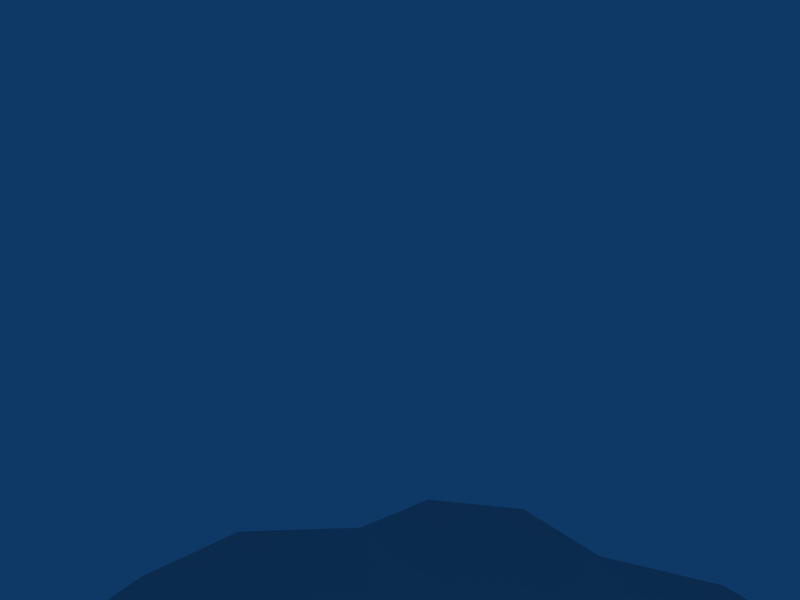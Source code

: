 # Source: podium_v3.blend  (saved by Blender 2.49.0; exported with 4.5.12 LTS)
import bpy
from mathutils import Matrix  # noqa: F401  (used for matrix-valued properties, if any)

bpy.ops.wm.read_factory_settings(use_empty=True)
scene = bpy.context.scene
scene.name = 'Scene'

# ---- collections
col_collection_1 = bpy.data.collections.new('Collection 1'); scene.collection.children.link(col_collection_1)

# ---- materials (node trees are filled in below, after node groups)
mat_material = bpy.data.materials.new('Material')
mat_material.alpha_threshold = 0.0
mat_material.roughness = 0.5
mat_material.line_color = (0.0, 0.0, 0.0, 1.0)

# ---- material node trees

# ---- world
world_world = bpy.data.worlds.new('World'); scene.world = world_world
world_world.color = (0.05656, 0.2208, 0.4)
world_world.use_sun_shadow = False
world_world.sun_shadow_jitter_overblur = 0.0
world_world.cycles.sampling_method = 'MANUAL'
world_world.cycles.sample_map_resolution = 256

# ---- cameras
cam_camera = bpy.data.cameras.new('Camera')
cam_camera.passepartout_alpha = 0.2
cam_camera.clip_end = 100.0
cam_camera.lens = 35.0
cam_camera.ortho_scale = 7.314
cam_camera.show_passepartout = False
cam_camera.show_safe_areas = True
cam_camera.dof.focus_distance = 0.0
cam_camera.dof.aperture_fstop = 128.0

# ---- lights
light_spot = bpy.data.lights.new('Spot', 'POINT')
light_spot.transmission_factor = 0.0
light_spot.cutoff_distance = 30.0
light_spot.energy = 100.0
light_spot.shadow_buffer_clip_start = 1.001
light_spot.shadow_soft_size = 1.0
light_spot.shadow_maximum_resolution = 0.006
light_spot.use_absolute_resolution = True
light_spot.cycles.use_multiple_importance_sampling = False

# ---- meshes
me_cube = bpy.data.meshes.new('Cube')
me_cube.from_pydata([(12.78, 9.033, 1.637), (15.61, 9.024, 1.637), (17.95, 4.72, 1.637), (18.01, 0.1015, 1.637), (15.64, -4.517, 1.637), (15.61, -8.821, 1.637), (12.78, -12.52, 1.637), (9.082, -13.36, 1.637), (4.778, -17.14, 1.637), (0.1593, -17.74, 1.637), (-4.46, -17.14, 1.637), (-8.764, -13.36, 1.637), (-12.46, -12.52, 1.637), (-15.3, -8.821, 1.637), (-15.32, -4.517, 1.637), (-17.69, 0.1015, 1.637), (-17.63, 4.72, 1.637), (-15.3, 9.024, 1.637), (-12.46, 9.033, 1.637), (-11.06, 12.65, 1.637), (-4.46, 17.22, 1.637), (0.1593, 17.83, 1.637), (4.778, 17.22, 1.637), (11.38, 12.65, 1.637), (11.24, 7.897, 4.552), (13.73, 7.89, 4.552), (15.78, 4.11, 4.552), (15.83, 0.0531, 4.552), (13.75, -4.004, 4.552), (13.73, -7.784, 4.552), (11.24, -11.03, 4.552), (7.996, -11.77, 4.552), (4.216, -15.09, 4.552), (0.1593, -15.62, 4.552), (-3.897, -15.09, 4.552), (-7.678, -11.77, 4.552), (-10.92, -11.03, 4.552), (-13.41, -7.784, 4.552), (-13.44, -4.004, 4.552), (-15.51, 0.05314, 4.552), (-15.47, 4.11, 4.552), (-13.41, 7.89, 4.552), (-10.92, 7.898, 4.552), (-9.693, 11.08, 4.552), (-3.897, 15.09, 4.552), (0.1594, 15.62, 4.552), (4.216, 15.09, 4.552), (10.01, 11.08, 4.552), (6.648, 6.913, 4.571), (9.081, 2.699, 4.571), (9.081, -2.168, 4.571), (6.648, -6.382, 4.571), (2.433, -8.816, 4.571), (-2.433, -8.816, 4.571), (-6.648, -6.382, 4.571), (-9.081, -2.168, 4.571), (-9.081, 2.699, 4.571), (-6.648, 6.913, 4.571), (-2.433, 9.347, 4.571), (2.433, 9.347, 4.571), (6.226, 6.491, 5.292), (8.504, 2.544, 5.292), (8.504, -2.013, 5.292), (6.226, -5.96, 5.292), (2.279, -8.239, 5.292), (-2.279, -8.239, 5.292), (-6.226, -5.96, 5.292), (-8.504, -2.013, 5.292), (-8.504, 2.544, 5.292), (-6.226, 6.491, 5.292), (-2.279, 8.77, 5.292), (2.279, 8.77, 5.292), (12.78, 9.033, 0.09771), (15.61, 9.024, 0.09771), (17.95, 4.72, 0.09771), (18.01, 0.1015, 0.09771), (15.64, -4.517, 0.09771), (15.61, -8.821, 0.09771), (12.78, -12.52, 0.09771), (9.082, -13.36, 0.09771), (4.778, -17.14, 0.09771), (0.1593, -17.74, 0.09771), (-4.46, -17.14, 0.09771), (-8.764, -13.36, 0.09771), (-12.46, -12.52, 0.09771), (-15.3, -8.821, 0.09771), (-15.32, -4.517, 0.09771), (-17.69, 0.1015, 0.09771), (-17.63, 4.72, 0.09771), (-15.3, 9.024, 0.09771), (-12.46, 9.033, 0.09771), (-11.06, 12.65, 0.09771), (-4.46, 17.22, 0.09771), (0.1593, 17.83, 0.09771), (4.778, 17.22, 0.09771), (11.38, 12.65, 0.09771), (1.916, 2.122, -3.827), (2.641, 0.8658, -3.827), (2.641, -0.585, -3.827), (1.916, -1.841, -3.827), (0.6594, -2.567, -3.827), (-0.7913, -2.567, -3.827), (-2.048, -1.841, -3.827), (-2.773, -0.585, -3.827), (-2.773, 0.8658, -3.827), (-2.048, 2.122, -3.827), (-0.7913, 2.848, -3.827), (0.6594, 2.848, -3.827), (2.741, 2.947, 0.09293), (3.768, 1.168, 0.09293), (3.768, -0.8869, 0.09293), (2.741, -2.666, 0.09293), (0.9614, -3.694, 0.09293), (-1.093, -3.694, 0.09293), (-2.873, -2.666, 0.09293), (-3.9, -0.8869, 0.09293), (-3.9, 1.168, 0.09293), (-2.873, 2.947, 0.09293), (-1.093, 3.975, 0.09293), (0.9614, 3.975, 0.09293), (2.641, 0.8658, -5.028), (1.916, 2.122, -5.028), (2.641, -0.585, -5.028), (1.916, -1.841, -5.028), (0.6594, -2.567, -5.028), (-0.7913, -2.567, -5.028), (-2.048, -1.841, -5.028), (-2.773, -0.585, -5.028), (-2.773, 0.8658, -5.028), (-2.048, 2.122, -5.028), (-0.7913, 2.848, -5.028), (0.6594, 2.848, -5.028), (0.8933, 3.721, -5.63), (-1.025, 3.721, -5.63), (-2.687, 2.761, -5.63), (-3.646, 1.1, -5.63), (-3.646, -0.8189, -5.63), (-2.687, -2.48, -5.63), (-1.025, -3.44, -5.63), (0.8933, -3.44, -5.63), (2.555, -2.48, -5.63), (3.514, -0.8189, -5.63), (2.555, 2.761, -5.63), (3.514, 1.1, -5.63), (3.514, 1.1, -7.597), (2.555, 2.761, -7.597), (3.514, -0.8189, -7.597), (2.555, -2.48, -7.597), (0.8933, -3.44, -7.597), (-1.025, -3.44, -7.597), (-2.687, -2.48, -7.597), (-3.646, -0.8189, -7.597), (-3.646, 1.1, -7.597), (-2.687, 2.761, -7.597), (-1.025, 3.721, -7.597), (0.8933, 3.721, -7.597), (0.6505, 2.814, -8.48), (-0.7824, 2.814, -8.48), (-2.023, 2.098, -8.48), (-2.74, 0.8569, -8.48), (-2.74, -0.576, -8.48), (-2.023, -1.817, -8.48), (-0.7824, -2.533, -8.48), (0.6505, -2.533, -8.48), (1.891, -1.817, -8.48), (2.608, -0.576, -8.48), (1.891, 2.098, -8.48), (2.608, 0.8569, -8.48)], [], [(0, 24, 25, 1), (1, 25, 26, 2), (2, 26, 27, 3), (3, 27, 28, 4), (4, 28, 29, 5), (5, 29, 30, 6), (6, 30, 31, 7), (7, 31, 32, 8), (8, 32, 33, 9), (9, 33, 34, 10), (10, 34, 35, 11), (11, 35, 36, 12), (12, 36, 37, 13), (13, 37, 38, 14), (14, 38, 39, 15), (15, 39, 40, 16), (16, 40, 41, 17), (17, 41, 42, 18), (18, 42, 43, 19), (19, 43, 44, 20), (20, 44, 45, 21), (21, 45, 46, 22), (22, 46, 47, 23), (24, 0, 23, 47), (48, 60, 61, 49), (49, 61, 62, 50), (50, 62, 63, 51), (51, 63, 64, 52), (52, 64, 65, 53), (53, 65, 66, 54), (54, 66, 67, 55), (55, 67, 68, 56), (56, 68, 69, 57), (57, 69, 70, 58), (58, 70, 71, 59), (59, 71, 60, 48), (33, 53, 34), (33, 52, 53), (32, 52, 33), (31, 51, 52, 32), (30, 51, 31), (29, 50, 51, 30), (28, 50, 29), (34, 53, 54, 35), (35, 54, 36), (36, 54, 55, 37), (37, 55, 38), (27, 49, 50, 28), (38, 55, 56, 39), (26, 49, 27), (39, 56, 40), (24, 26, 25), (40, 42, 41), (24, 48, 49, 26), (40, 56, 57, 42), (24, 47, 48), (42, 57, 43), (46, 59, 48, 47), (43, 57, 58, 44), (45, 59, 46), (44, 58, 45), (45, 58, 59), (0, 1, 73, 72), (1, 2, 74, 73), (2, 3, 75, 74), (3, 4, 76, 75), (4, 5, 77, 76), (5, 6, 78, 77), (6, 7, 79, 78), (7, 8, 80, 79), (8, 9, 81, 80), (9, 10, 82, 81), (10, 11, 83, 82), (11, 12, 84, 83), (12, 13, 85, 84), (13, 14, 86, 85), (14, 15, 87, 86), (15, 16, 88, 87), (16, 17, 89, 88), (17, 18, 90, 89), (18, 19, 91, 90), (19, 20, 92, 91), (20, 21, 93, 92), (21, 22, 94, 93), (22, 23, 95, 94), (23, 0, 72, 95), (64, 71, 70, 65), (65, 70, 69, 66), (66, 69, 68, 67), (60, 71, 64, 63), (60, 63, 62, 61), (96, 108, 109, 97), (97, 109, 110, 98), (98, 110, 111, 99), (99, 111, 112, 100), (100, 112, 113, 101), (101, 113, 114, 102), (102, 114, 115, 103), (103, 115, 116, 104), (104, 116, 117, 105), (105, 117, 118, 106), (106, 118, 119, 107), (107, 119, 108, 96), (96, 97, 120, 121), (97, 98, 122, 120), (98, 99, 123, 122), (99, 100, 124, 123), (100, 101, 125, 124), (101, 102, 126, 125), (102, 103, 127, 126), (103, 104, 128, 127), (104, 105, 129, 128), (105, 106, 130, 129), (106, 107, 131, 130), (107, 96, 121, 131), (81, 82, 113), (80, 81, 112), (81, 113, 112), (79, 80, 112, 111), (82, 83, 114, 113), (78, 79, 111, 110), (83, 84, 115, 114), (77, 78, 110), (84, 85, 115), (76, 77, 110, 109), (85, 86, 116, 115), (75, 76, 109), (86, 87, 116), (74, 75, 109, 108), (87, 88, 117, 116), (72, 73, 74), (88, 89, 90), (88, 90, 118, 117), (72, 74, 108, 119), (72, 119, 95), (90, 91, 118), (91, 92, 118), (94, 95, 119), (92, 93, 118), (93, 94, 119), (93, 119, 118), (131, 121, 142, 132), (130, 131, 132, 133), (129, 130, 133, 134), (128, 129, 134, 135), (127, 128, 135, 136), (126, 127, 136, 137), (125, 126, 137, 138), (124, 125, 138, 139), (123, 124, 139, 140), (122, 123, 140, 141), (120, 122, 141, 143), (121, 120, 143, 142), (142, 143, 144, 145), (143, 141, 146, 144), (141, 140, 147, 146), (140, 139, 148, 147), (139, 138, 149, 148), (138, 137, 150, 149), (137, 136, 151, 150), (136, 135, 152, 151), (135, 134, 153, 152), (134, 133, 154, 153), (133, 132, 155, 154), (132, 142, 145, 155), (155, 145, 166, 156), (154, 155, 156, 157), (153, 154, 157, 158), (152, 153, 158, 159), (151, 152, 159, 160), (150, 151, 160, 161), (149, 150, 161, 162), (148, 149, 162, 163), (147, 148, 163, 164), (146, 147, 164, 165), (144, 146, 165, 167), (145, 144, 167, 166), (163, 162, 157, 156), (166, 164, 163, 156), (162, 161, 158, 157), (161, 160, 159, 158), (167, 165, 164, 166)])
me_cube.polygons.foreach_set('use_smooth', [True] * 182)
_uv = me_cube.uv_layers.new(name='UVTex')
_uv.uv.foreach_set('vector', [0.7223, 0.9033, 0.6942, 0.8374, 0.6607, 0.8761, 0.6842, 0.9474, 0.6842, 0.9474, 0.6607, 0.8761, 0.5761, 0.9014, 0.5877, 0.9762, 0.5877, 0.9762, 0.5761, 0.9014, 0.4927, 0.901, 0.4928, 0.9757, 0.4928, 0.9757, 0.4927, 0.901, 0.4028, 0.8746, 0.3905, 0.9456, 0.3905, 0.9456, 0.4028, 0.8746, 0.3252, 0.8724, 0.3021, 0.9431, 0.3021, 0.9431, 0.3252, 0.8724, 0.2479, 0.8393, 0.2141, 0.9054, 0.2141, 0.9054, 0.2479, 0.8393, 0.2003, 0.7902, 0.1599, 0.8495, 0.1599, 0.8495, 0.2003, 0.7902, 0.1112, 0.7378, 0.05845, 0.7899, 0.05845, 0.7899, 0.1112, 0.7378, 0.05711, 0.6734, -0.003125, 0.7166, -0.003125, 0.7166, 0.05711, 0.6734, 0.1112, 0.7378, 0.05845, 0.7899, 0.05845, 0.7899, 0.1112, 0.7378, 0.2003, 0.7902, 0.1599, 0.8495, 0.1599, 0.8495, 0.2003, 0.7902, 0.2479, 0.8393, 0.2141, 0.9054, 0.2141, 0.9054, 0.2479, 0.8393, 0.3252, 0.8724, 0.3021, 0.9431, 0.3021, 0.9431, 0.3252, 0.8724, 0.4028, 0.8746, 0.3905, 0.9456, 0.3905, 0.9456, 0.4028, 0.8746, 0.4927, 0.901, 0.4928, 0.9757, 0.4928, 0.9757, 0.4927, 0.901, 0.5761, 0.9014, 0.5877, 0.9762, 0.5877, 0.9762, 0.5761, 0.9014, 0.6607, 0.8761, 0.6842, 0.9474, 0.6842, 0.9474, 0.6607, 0.8761, 0.6942, 0.8374, 0.7223, 0.9033, 0.7223, 0.9033, 0.6942, 0.8374, 0.762, 0.8196, 0.7995, 0.883, 0.7995, 0.883, 0.762, 0.8196, 0.8818, 0.7382, 0.9359, 0.7904, 0.9359, 0.7904, 0.8818, 0.7382, 0.9354, 0.6734, 0.9969, 0.7166, 0.9969, 0.7166, 0.9354, 0.6734, 0.8818, 0.7382, 0.9359, 0.7904, 0.9359, 0.7904, 0.8818, 0.7382, 0.762, 0.8196, 0.7995, 0.883, 0.6942, 0.8374, 0.7223, 0.9033, 0.7995, 0.883, 0.762, 0.8196, 0.6812, 0.07319, 0.6813, 0.05308, 0.6147, 0.05308, 0.6146, 0.07319, 0.6146, 0.07319, 0.6147, 0.05308, 0.54, 0.05308, 0.5397, 0.07319, 0.5397, 0.07319, 0.54, 0.05308, 0.4653, 0.05308, 0.4653, 0.07319, 0.4653, 0.07319, 0.4653, 0.05308, 0.3987, 0.05308, 0.3988, 0.07319, 0.3988, 0.07319, 0.3987, 0.05308, 0.3475, 0.05308, 0.3476, 0.07319, 0.3476, 0.07319, 0.3475, 0.05308, 0.3987, 0.05308, 0.3988, 0.07319, 0.3988, 0.07319, 0.3987, 0.05308, 0.4653, 0.05308, 0.4653, 0.07319, 0.4653, 0.07319, 0.4653, 0.05308, 0.54, 0.05308, 0.5397, 0.07319, 0.5397, 0.07319, 0.54, 0.05308, 0.6147, 0.05308, 0.6146, 0.07319, 0.6146, 0.07319, 0.6147, 0.05308, 0.6813, 0.05308, 0.6812, 0.07319, 0.6812, 0.07319, 0.6813, 0.05308, 0.7324, 0.05308, 0.7323, 0.07319, 0.7323, 0.07319, 0.7324, 0.05308, 0.6813, 0.05308, 0.6812, 0.07319, 0.5336, 0.234, 0.4807, 0.3729, 0.4508, 0.2449, 0.5336, 0.234, 0.5801, 0.3729, 0.4807, 0.3729, 0.6164, 0.2449, 0.5801, 0.3729, 0.5336, 0.234, 0.6936, 0.3126, 0.6661, 0.4226, 0.5801, 0.3729, 0.6164, 0.2449, 0.7599, 0.3277, 0.6661, 0.4226, 0.6936, 0.3126, 0.8108, 0.394, 0.7158, 0.5086, 0.6661, 0.4226, 0.7599, 0.3277, 0.8112, 0.4711, 0.7158, 0.5086, 0.8108, 0.394, 0.4508, 0.2449, 0.4807, 0.3729, 0.3947, 0.4226, 0.3736, 0.3127, 0.3736, 0.3127, 0.3947, 0.4226, 0.3073, 0.3278, 0.3073, 0.3278, 0.3947, 0.4226, 0.345, 0.5087, 0.2565, 0.394, 0.2565, 0.394, 0.345, 0.5087, 0.2561, 0.4712, 0.8537, 0.554, 0.7158, 0.608, 0.7158, 0.5086, 0.8112, 0.4711, 0.2561, 0.4712, 0.345, 0.5087, 0.345, 0.608, 0.2136, 0.5541, 0.8527, 0.6368, 0.7158, 0.608, 0.8537, 0.554, 0.2136, 0.5541, 0.345, 0.608, 0.2147, 0.6369, 0.7599, 0.7141, 0.8527, 0.6368, 0.8108, 0.714, 0.2147, 0.6369, 0.3074, 0.7142, 0.2565, 0.714, 0.7599, 0.7141, 0.6661, 0.694, 0.7158, 0.608, 0.8527, 0.6368, 0.2147, 0.6369, 0.345, 0.608, 0.3947, 0.6941, 0.3074, 0.7142, 0.7599, 0.7141, 0.7348, 0.7791, 0.6661, 0.694, 0.3074, 0.7142, 0.3947, 0.6941, 0.3325, 0.7791, 0.6165, 0.8609, 0.5801, 0.7437, 0.6661, 0.694, 0.7348, 0.7791, 0.3325, 0.7791, 0.3947, 0.6941, 0.4807, 0.7438, 0.4509, 0.861, 0.5337, 0.8718, 0.5801, 0.7437, 0.6165, 0.8609, 0.4509, 0.861, 0.4807, 0.7438, 0.5337, 0.8718, 0.5337, 0.8718, 0.4807, 0.7438, 0.5801, 0.7437, 0.7076, 0.03263, 0.6587, 0.03263, 0.6587, 0.005736, 0.7076, 0.005736, 0.6587, 0.03263, 0.5744, 0.03263, 0.5744, 0.005736, 0.6587, 0.005736, 0.5744, 0.03263, 0.4949, 0.03263, 0.4949, 0.005737, 0.5744, 0.005736, 0.4949, 0.03263, 0.4056, 0.03263, 0.4056, 0.005737, 0.4949, 0.005737, 0.4056, 0.03263, 0.3315, 0.03263, 0.3315, 0.005739, 0.4056, 0.005737, 0.3315, 0.03263, 0.2513, 0.03264, 0.2513, 0.005741, 0.3315, 0.005739, 0.2513, 0.03264, 0.186, 0.03264, 0.186, 0.005743, 0.2513, 0.005741, 0.186, 0.03264, 0.08742, 0.03264, 0.08742, 0.005745, 0.186, 0.005743, 0.08742, 0.03264, 0.007214, 0.03264, 0.007213, 0.005746, 0.08742, 0.005745, 0.007215, 0.005601, 0.08742, 0.005608, 0.08742, 0.03251, 0.007213, 0.0325, 0.08742, 0.005608, 0.186, 0.005617, 0.186, 0.03251, 0.08742, 0.03251, 0.186, 0.005617, 0.2513, 0.005622, 0.2513, 0.03252, 0.186, 0.03251, 0.2513, 0.005622, 0.3315, 0.005627, 0.3315, 0.03252, 0.2513, 0.03252, 0.3315, 0.005627, 0.4056, 0.005631, 0.4056, 0.03253, 0.3315, 0.03252, 0.4056, 0.005631, 0.4949, 0.005632, 0.4949, 0.03253, 0.4056, 0.03253, 0.4949, 0.005632, 0.5745, 0.005632, 0.5745, 0.03253, 0.4949, 0.03253, 0.5745, 0.005632, 0.6588, 0.00563, 0.6588, 0.03253, 0.5745, 0.03253, 0.6588, 0.00563, 0.7076, 0.005628, 0.7076, 0.03252, 0.6588, 0.03253, 0.7076, 0.005628, 0.7744, 0.005623, 0.7744, 0.03252, 0.7076, 0.03252, 0.7744, 0.005623, 0.9126, 0.005609, 0.9126, 0.03251, 0.7744, 0.03252, 0.9126, 0.005609, 0.9928, 0.005601, 0.9928, 0.0325, 0.9126, 0.03251, 0.9928, 0.03263, 0.9126, 0.03263, 0.9126, 0.005734, 0.9928, 0.005734, 0.9126, 0.03263, 0.7744, 0.03263, 0.7744, 0.005735, 0.9126, 0.005734, 0.7744, 0.03263, 0.7076, 0.03263, 0.7076, 0.005736, 0.7744, 0.005735, 0.4158, 0.4451, 0.6865, 0.6013, 0.6446, 0.6738, 0.3739, 0.5176, 0.3739, 0.5176, 0.6446, 0.6738, 0.5721, 0.7157, 0.3739, 0.6013, 0.3739, 0.6013, 0.5721, 0.7157, 0.4883, 0.7157, 0.4158, 0.6738, 0.6865, 0.5176, 0.6865, 0.6013, 0.4158, 0.4451, 0.4883, 0.4032, 0.6865, 0.5176, 0.4883, 0.4032, 0.5721, 0.4032, 0.6446, 0.4451, 0.2449, 0.2039, 0.2741, 0.3089, 0.321, 0.3089, 0.278, 0.2039, 0.278, 0.2039, 0.321, 0.3089, 0.2741, 0.3089, 0.2449, 0.2039, 0.2449, 0.2039, 0.2741, 0.3089, 0.2277, 0.3089, 0.2121, 0.2039, 0.2121, 0.2039, 0.2277, 0.3089, 0.1746, 0.3089, 0.1746, 0.2039, 0.1746, 0.2039, 0.1746, 0.3089, 0.1214, 0.3089, 0.137, 0.2039, 0.137, 0.2039, 0.1214, 0.3089, 0.07498, 0.3089, 0.1043, 0.2039, 0.1043, 0.2039, 0.07498, 0.3089, 0.02808, 0.3089, 0.07114, 0.2039, 0.07114, 0.2039, 0.02808, 0.3089, 0.07498, 0.3089, 0.1043, 0.2039, 0.1043, 0.2039, 0.07498, 0.3089, 0.1214, 0.3089, 0.137, 0.2039, 0.137, 0.2039, 0.1214, 0.3089, 0.1746, 0.3089, 0.1746, 0.2039, 0.1746, 0.2039, 0.1746, 0.3089, 0.2277, 0.3089, 0.2121, 0.2039, 0.2121, 0.2039, 0.2277, 0.3089, 0.2741, 0.3089, 0.2449, 0.2039, 0.2449, 0.2039, 0.278, 0.2039, 0.278, 0.1718, 0.2449, 0.1718, 0.278, 0.2039, 0.2449, 0.2039, 0.2449, 0.1718, 0.278, 0.1718, 0.2449, 0.2039, 0.2121, 0.2039, 0.2121, 0.1718, 0.2449, 0.1718, 0.2121, 0.2039, 0.1746, 0.2039, 0.1746, 0.1718, 0.2121, 0.1718, 0.1746, 0.2039, 0.137, 0.2039, 0.137, 0.1718, 0.1746, 0.1718, 0.137, 0.2039, 0.1043, 0.2039, 0.1043, 0.1718, 0.137, 0.1718, 0.1043, 0.2039, 0.07114, 0.2039, 0.07114, 0.1718, 0.1043, 0.1718, 0.07114, 0.2039, 0.1043, 0.2039, 0.1043, 0.1718, 0.07114, 0.1718, 0.1043, 0.2039, 0.137, 0.2039, 0.137, 0.1718, 0.1043, 0.1718, 0.137, 0.2039, 0.1746, 0.2039, 0.1746, 0.1718, 0.137, 0.1718, 0.1746, 0.2039, 0.2121, 0.2039, 0.2121, 0.1718, 0.1746, 0.1718, 0.2121, 0.2039, 0.2449, 0.2039, 0.2449, 0.1718, 0.2121, 0.1718, 0.8504, 0.3412, 0.8127, 0.3361, 0.8407, 0.2262, 0.8882, 0.3364, 0.8504, 0.3412, 0.8576, 0.2263, 0.8504, 0.3412, 0.8407, 0.2262, 0.8576, 0.2263, 0.9236, 0.3056, 0.8882, 0.3364, 0.8576, 0.2263, 0.8722, 0.218, 0.8127, 0.3361, 0.7776, 0.305, 0.8262, 0.2178, 0.8407, 0.2262, 0.9538, 0.2989, 0.9236, 0.3056, 0.8722, 0.218, 0.8806, 0.2035, 0.7776, 0.305, 0.7474, 0.298, 0.8179, 0.2032, 0.8262, 0.2178, 0.9771, 0.2688, 0.9538, 0.2989, 0.8806, 0.2035, 0.7474, 0.298, 0.7244, 0.2676, 0.8179, 0.2032, 0.9775, 0.2336, 0.9771, 0.2688, 0.8806, 0.2035, 0.8807, 0.1867, 0.7244, 0.2676, 0.7243, 0.2324, 0.818, 0.1863, 0.8179, 0.2032, 0.9969, 0.1959, 0.9775, 0.2336, 0.8807, 0.1867, 0.7243, 0.2324, 0.7051, 0.1945, 0.818, 0.1863, 0.9966, 0.1582, 0.9969, 0.1959, 0.8807, 0.1867, 0.8724, 0.172, 0.7051, 0.1945, 0.7058, 0.1567, 0.8264, 0.1718, 0.818, 0.1863, 0.9546, 0.1227, 0.9777, 0.1229, 0.9966, 0.1582, 0.7058, 0.1567, 0.7251, 0.1216, 0.7483, 0.1217, 0.7058, 0.1567, 0.7483, 0.1217, 0.841, 0.1635, 0.8264, 0.1718, 0.9546, 0.1227, 0.9966, 0.1582, 0.8724, 0.172, 0.8578, 0.1636, 0.9546, 0.1227, 0.8578, 0.1636, 0.9433, 0.09307, 0.7483, 0.1217, 0.7599, 0.0921, 0.841, 0.1635, 0.7599, 0.0921, 0.814, 0.05507, 0.841, 0.1635, 0.8896, 0.05546, 0.9433, 0.09307, 0.8578, 0.1636, 0.814, 0.05507, 0.8518, 0.05029, 0.841, 0.1635, 0.8518, 0.05029, 0.8896, 0.05546, 0.8578, 0.1636, 0.8518, 0.05029, 0.8578, 0.1636, 0.841, 0.1635, 0.2121, 0.1718, 0.2449, 0.1718, 0.2675, 0.1397, 0.2242, 0.1397, 0.1746, 0.1718, 0.2121, 0.1718, 0.2242, 0.1397, 0.1746, 0.1397, 0.137, 0.1718, 0.1746, 0.1718, 0.1746, 0.1397, 0.1249, 0.1397, 0.1043, 0.1718, 0.137, 0.1718, 0.1249, 0.1397, 0.08158, 0.1397, 0.07114, 0.1718, 0.1043, 0.1718, 0.08158, 0.1397, 0.03779, 0.1397, 0.1043, 0.1718, 0.07114, 0.1718, 0.03779, 0.1397, 0.08158, 0.1397, 0.137, 0.1718, 0.1043, 0.1718, 0.08158, 0.1397, 0.1249, 0.1397, 0.1746, 0.1718, 0.137, 0.1718, 0.1249, 0.1397, 0.1746, 0.1397, 0.2121, 0.1718, 0.1746, 0.1718, 0.1746, 0.1397, 0.2242, 0.1397, 0.2449, 0.1718, 0.2121, 0.1718, 0.2242, 0.1397, 0.2675, 0.1397, 0.278, 0.1718, 0.2449, 0.1718, 0.2675, 0.1397, 0.3113, 0.1397, 0.2449, 0.1718, 0.278, 0.1718, 0.3113, 0.1397, 0.2675, 0.1397, 0.2675, 0.1397, 0.3113, 0.1397, 0.3113, 0.087, 0.2675, 0.087, 0.3113, 0.1397, 0.2675, 0.1397, 0.2675, 0.087, 0.3113, 0.087, 0.2675, 0.1397, 0.2242, 0.1397, 0.2242, 0.087, 0.2675, 0.087, 0.2242, 0.1397, 0.1746, 0.1397, 0.1746, 0.087, 0.2242, 0.087, 0.1746, 0.1397, 0.1249, 0.1397, 0.1249, 0.087, 0.1746, 0.087, 0.1249, 0.1397, 0.08158, 0.1397, 0.08158, 0.087, 0.1249, 0.087, 0.08158, 0.1397, 0.03779, 0.1397, 0.03779, 0.087, 0.08158, 0.087, 0.03779, 0.1397, 0.08158, 0.1397, 0.08158, 0.087, 0.03779, 0.087, 0.08158, 0.1397, 0.1249, 0.1397, 0.1249, 0.087, 0.08158, 0.087, 0.1249, 0.1397, 0.1746, 0.1397, 0.1746, 0.087, 0.1249, 0.087, 0.1746, 0.1397, 0.2242, 0.1397, 0.2242, 0.087, 0.1746, 0.087, 0.2242, 0.1397, 0.2675, 0.1397, 0.2675, 0.087, 0.2242, 0.087, 0.2242, 0.087, 0.2675, 0.087, 0.244, 0.04661, 0.2116, 0.04661, 0.1746, 0.087, 0.2242, 0.087, 0.2116, 0.04661, 0.1746, 0.04661, 0.1249, 0.087, 0.1746, 0.087, 0.1746, 0.04661, 0.1375, 0.04661, 0.08158, 0.087, 0.1249, 0.087, 0.1375, 0.04661, 0.1051, 0.04661, 0.03779, 0.087, 0.08158, 0.087, 0.1051, 0.04661, 0.07241, 0.04661, 0.08158, 0.087, 0.03779, 0.087, 0.07241, 0.04661, 0.1051, 0.04661, 0.1249, 0.087, 0.08158, 0.087, 0.1051, 0.04661, 0.1375, 0.04661, 0.1746, 0.087, 0.1249, 0.087, 0.1375, 0.04661, 0.1746, 0.04661, 0.2242, 0.087, 0.1746, 0.087, 0.1746, 0.04661, 0.2116, 0.04661, 0.2675, 0.087, 0.2242, 0.087, 0.2116, 0.04661, 0.244, 0.04661, 0.3113, 0.087, 0.2675, 0.087, 0.244, 0.04661, 0.2767, 0.04661, 0.2675, 0.087, 0.3113, 0.087, 0.2767, 0.04661, 0.244, 0.04661, 0.03944, 0.4531, 0.057, 0.4226, 0.1706, 0.4882, 0.153, 0.5186, 0.1226, 0.5362, 0.03944, 0.4882, 0.03944, 0.4531, 0.153, 0.5186, 0.057, 0.4226, 0.08743, 0.4051, 0.1706, 0.4531, 0.1706, 0.4882, 0.08743, 0.4051, 0.1226, 0.4051, 0.153, 0.4226, 0.1706, 0.4531, 0.08743, 0.5362, 0.057, 0.5186, 0.03944, 0.4882, 0.1226, 0.5362])
me_cube.materials.append(mat_material)
me_cube.use_remesh_preserve_volume = False
me_cube.use_remesh_preserve_attributes = False
me_cube.use_mirror_vertex_groups = False
me_cube.update()
arm_armature = bpy.data.armatures.new('Armature')  # bones are not reproduced

# ---- objects
ob_armature = bpy.data.objects.new('Armature', arm_armature)
ob_cube = bpy.data.objects.new('Cube', me_cube)
ob_lamp = bpy.data.objects.new('Lamp', light_spot)
ob_camera = bpy.data.objects.new('Camera', cam_camera)

# ---- transforms, parenting, visibility, modifiers, constraints
ob_armature.location = (0.04787, 1.338, -21.41)
ob_armature.rotation_euler = (-1.49e-08, -1.49e-08, -1.571)
ob_armature.scale = (6.627, 6.627, 6.627)
ob_armature.lock_rotations_4d = False
ob_armature.empty_display_type = 'ARROWS'
ob_armature.show_in_front = True
ob_armature.lineart.crease_threshold = 0.0
ob_cube.location = (-0.00881, 1.377, -22.03)
ob_cube.rotation_euler = (-1.49e-08, -1.49e-08, -1.571)
ob_cube.lock_rotations_4d = False
ob_cube.empty_display_type = 'ARROWS'
ob_cube.color = (0.0, 0.0, 0.0, 1.0)
ob_cube.lineart.crease_threshold = 0.0
_vg = ob_cube.vertex_groups.new(name='Bone')
_vg.add([0, 1, 2, 3, 4, 5, 6, 7, 8, 9, 10, 11, 12, 13, 14, 15, 16, 17, 18, 19, 20, 21, 22, 23, 24, 25, 26, 27, 28, 29, 30, 31, 32, 33, 34, 35, 36, 37, 38, 39, 40, 41, 42, 43, 44, 45, 46, 47, 48, 49, 50, 51, 52, 53, 54, 55, 56, 57, 58, 59, 60, 61, 62, 63, 64, 65, 66, 67, 68, 69, 70, 71, 72, 73, 74, 75, 76, 77, 78, 79, 80, 81, 82, 83, 84, 85, 86, 87, 88, 89, 90, 91, 92, 93, 94, 95, 96, 97, 98, 99, 100, 101, 102, 103, 104, 105, 106, 107, 108, 109, 110, 111, 112, 113, 114, 115, 116, 117, 118, 119, 120, 121, 122, 123, 124, 125, 126, 127, 128, 129, 130, 131, 132, 133, 134, 135, 136, 137, 138, 139, 140, 141, 142, 143, 144, 145, 146, 147, 148, 149, 150, 151, 152, 153, 154, 155, 156, 157, 158, 159, 160, 161, 162, 163, 164, 165, 166, 167], 1.0, 'REPLACE')
_m = ob_cube.modifiers.new('Armature', 'ARMATURE')
_m.object = ob_armature
_m.use_bone_envelopes = True
ob_lamp.location = (4.076, 1.005, 5.904)
ob_lamp.rotation_euler = (0.6503, 0.05522, 1.866)
ob_lamp.lock_rotations_4d = False
ob_lamp.empty_display_type = 'ARROWS'
ob_lamp.color = (0.0, 0.0, 0.0, 0.0)
ob_lamp.lineart.crease_threshold = 0.0
ob_camera.location = (7.481, -6.508, 5.344)
ob_camera.rotation_euler = (1.109, 0.01082, 0.8149)
ob_camera.lock_rotations_4d = False
ob_camera.empty_display_type = 'ARROWS'
ob_camera.color = (0.0, 0.0, 0.0, 0.0)
ob_camera.display_type = 'WIRE'
ob_camera.lineart.crease_threshold = 0.0

# ---- collection membership
col_collection_1.objects.link(ob_armature)
col_collection_1.objects.link(ob_cube)
col_collection_1.objects.link(ob_lamp)
col_collection_1.objects.link(ob_camera)

# ---- scene / render settings (as saved in the file)
scene.camera = ob_camera
scene.frame_start = 1; scene.frame_end = 250; scene.frame_set(1)
scene.render.engine = 'BLENDER_EEVEE_NEXT'
scene.render.image_settings.file_format = 'JPEG'
scene.render.image_settings.color_mode = 'RGB'
scene.render.image_settings.compression = 90
scene.render.resolution_x = 800
scene.render.resolution_y = 600
scene.render.pixel_aspect_x = 100.0
scene.render.pixel_aspect_y = 100.0
scene.render.fps = 25
scene.render.dither_intensity = 0.0
scene.render.use_compositing = False
scene.render.use_sequencer = False
scene.render.bake_margin = 2
scene.render.bake_bias = 0.0
scene.render.use_stamp_time = False
scene.render.use_stamp_date = False
scene.render.use_stamp_frame = False
scene.render.use_stamp_camera = False
scene.render.use_stamp_scene = False
scene.render.use_stamp_filename = False
scene.render.use_stamp_render_time = False
scene.render.stamp_font_size = 0
scene.cycles.use_denoising = False
scene.cycles.samples = 10
scene.cycles.sampling_pattern = 'TABULATED_SOBOL'
scene.cycles.light_sampling_threshold = 0.0
scene.cycles.use_adaptive_sampling = False
scene.cycles.use_light_tree = False
scene.cycles.blur_glossy = 0.0
scene.cycles.volume_bounces = 1
scene.cycles.pixel_filter_type = 'GAUSSIAN'
scene.cycles.sample_clamp_indirect = 0.0
scene.view_settings.view_transform = 'Raw'
bpy.context.view_layer.update()

